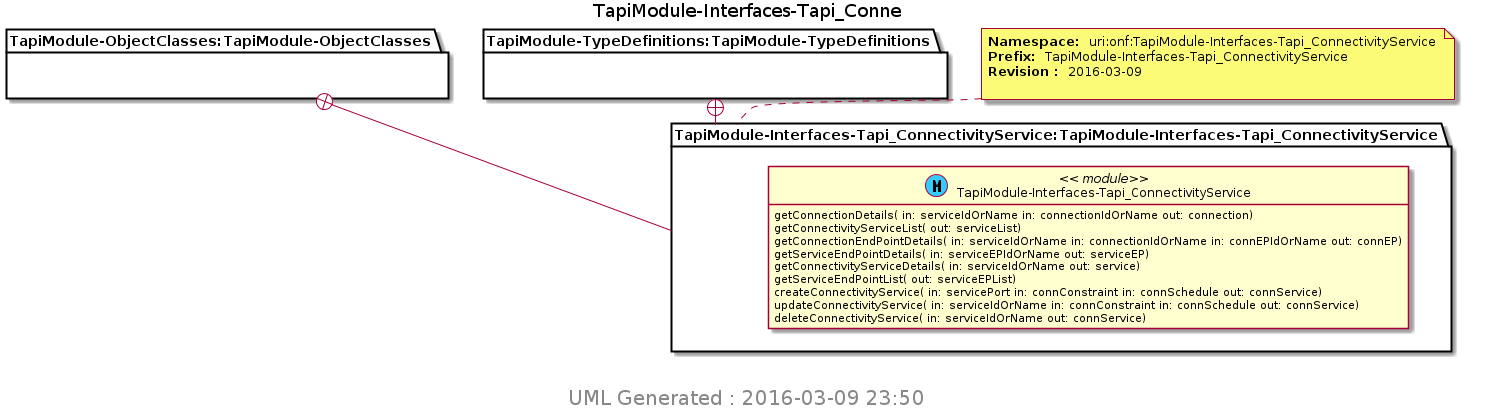

The diagram above was rendered by PlantUML. Its source (embedded in the PNG):
@startuml img/TapiModule-Interfaces-Tapi_Conne.png 
hide empty fields 
hide empty methods 
hide <<case>> circle
hide <<augment>> circle
hide <<choice>> circle
hide <<leafref>> stereotype
hide <<leafref>> circle
page 1x1 
Title TapiModule-Interfaces-Tapi_Conne 
package "TapiModule-ObjectClasses:TapiModule-ObjectClasses" as TapiModule_ObjectClasses_TapiModule_ObjectClasses { 
} 
package "TapiModule-TypeDefinitions:TapiModule-TypeDefinitions" as TapiModule_TypeDefinitions_TapiModule_TypeDefinitions { 
} 
note top of TapiModule_Interfaces_Tapi_ConnectivityService_TapiModule_Interfaces_Tapi_ConnectivityService : <b>Namespace: </b> uri:onf:TapiModule-Interfaces-Tapi_ConnectivityService \n<b>Prefix: </b> TapiModule-Interfaces-Tapi_ConnectivityService \n<b>Revision : </b> 2016-03-09 \n
package "TapiModule-Interfaces-Tapi_ConnectivityService:TapiModule-Interfaces-Tapi_ConnectivityService" as TapiModule_Interfaces_Tapi_ConnectivityService_TapiModule_Interfaces_Tapi_ConnectivityService { 
TapiModule_ObjectClasses_TapiModule_ObjectClasses +-- TapiModule_Interfaces_Tapi_ConnectivityService_TapiModule_Interfaces_Tapi_ConnectivityService
TapiModule_TypeDefinitions_TapiModule_TypeDefinitions +-- TapiModule_Interfaces_Tapi_ConnectivityService_TapiModule_Interfaces_Tapi_ConnectivityService
class "TapiModule-Interfaces-Tapi_ConnectivityService" as TapiModule_Interfaces_Tapi_ConnectivityService << (M, #33CCFF) module>> 
TapiModule_Interfaces_Tapi_ConnectivityService : getConnectionDetails( in: serviceIdOrName in: connectionIdOrName out: connection)
TapiModule_Interfaces_Tapi_ConnectivityService : getConnectivityServiceList( out: serviceList)
TapiModule_Interfaces_Tapi_ConnectivityService : getConnectionEndPointDetails( in: serviceIdOrName in: connectionIdOrName in: connEPIdOrName out: connEP)
TapiModule_Interfaces_Tapi_ConnectivityService : getServiceEndPointDetails( in: serviceEPIdOrName out: serviceEP)
TapiModule_Interfaces_Tapi_ConnectivityService : getConnectivityServiceDetails( in: serviceIdOrName out: service)
TapiModule_Interfaces_Tapi_ConnectivityService : getServiceEndPointList( out: serviceEPList)
TapiModule_Interfaces_Tapi_ConnectivityService : createConnectivityService( in: servicePort in: connConstraint in: connSchedule out: connService)
TapiModule_Interfaces_Tapi_ConnectivityService : updateConnectivityService( in: serviceIdOrName in: connConstraint in: connSchedule out: connService)
TapiModule_Interfaces_Tapi_ConnectivityService : deleteConnectivityService( in: serviceIdOrName out: connService)
} 

center footer
 <size:20> UML Generated : 2016-03-09 23:50 </size>
 endfooter 
@enduml